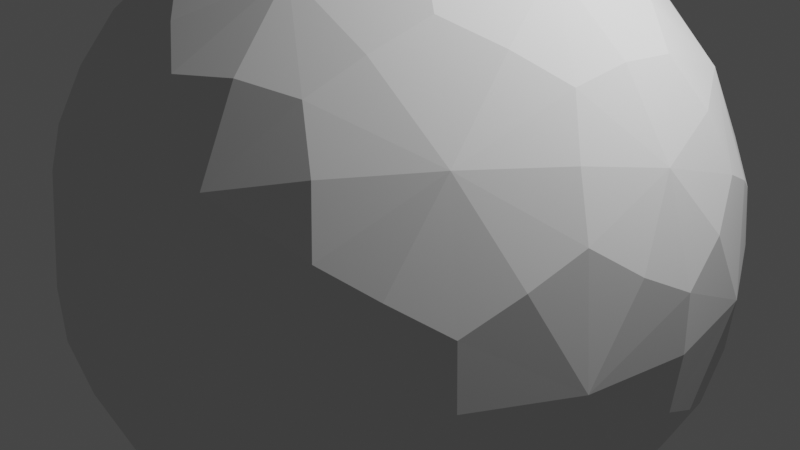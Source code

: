 # Source: Subdivision_surface_smoothing_effect.blend  (saved by Blender 4.1.23; exported with 4.5.12 LTS)
import bpy
from mathutils import Matrix  # noqa: F401  (used for matrix-valued properties, if any)

bpy.ops.wm.read_factory_settings(use_empty=True)
scene = bpy.context.scene
scene.name = 'Scene'

# ---- collections
col_collection = bpy.data.collections.new('Collection'); scene.collection.children.link(col_collection)

# ---- world
world_world = bpy.data.worlds.new('World'); scene.world = world_world
world_world.use_nodes = True; world_world.node_tree.nodes.clear()
_N = world_world.node_tree.nodes; _L = world_world.node_tree.links
n0 = _N.new('ShaderNodeOutputWorld'); n0.name = 'World Output'; n0.location = (300, 300)
n1 = _N.new('ShaderNodeBackground'); n1.name = 'Background'; n1.location = (10, 300)
n1.inputs[0].default_value = (0.05088, 0.05088, 0.05088, 1.0)
_L.new(n1.outputs[0], n0.inputs[0])
n0.is_active_output = True
world_world.color = (0.05088, 0.05088, 0.05088)
world_world.use_sun_shadow = False
world_world.sun_shadow_jitter_overblur = 0.0

# ---- cameras
cam_camera = bpy.data.cameras.new('Camera')
cam_camera.clip_end = 100.0
cam_camera.ortho_scale = 7.314

# ---- lights
light_light = bpy.data.lights.new('Light', 'POINT')
light_light.transmission_factor = 0.0
light_light.energy = 1000.0
light_light.shadow_soft_size = 0.1
light_light.shadow_maximum_resolution = 0.006
light_light.use_absolute_resolution = True

# ---- meshes
me_icosphere = bpy.data.meshes.new('Icosphere')
me_icosphere.from_pydata([(0.0, 0.0, -1.0), (0.7236, -0.5257, -0.4472), (-0.2764, -0.8506, -0.4472), (-0.8944, 0.0, -0.4472), (-0.2764, 0.8506, -0.4472), (0.7236, 0.5257, -0.4472), (0.2764, -0.8506, 0.4472), (-0.7236, -0.5257, 0.4472), (-0.7236, 0.5257, 0.4472), (0.2764, 0.8506, 0.4472), (0.8944, 0.0, 0.4472), (0.0, 0.0, 1.0), (-0.1625, -0.5, -0.8507), (0.4253, -0.309, -0.8507), (0.2629, -0.809, -0.5257), (0.8506, 0.0, -0.5257), (0.4253, 0.309, -0.8507), (-0.5257, 0.0, -0.8507), (-0.6882, -0.5, -0.5257), (-0.1625, 0.5, -0.8507), (-0.6882, 0.5, -0.5257), (0.2629, 0.809, -0.5257), (0.9511, -0.309, 0.0), (0.9511, 0.309, 0.0), (0.0, -1.0, 0.0), (0.5878, -0.809, 0.0), (-0.9511, -0.309, 0.0), (-0.5878, -0.809, 0.0), (-0.5878, 0.809, 0.0), (-0.9511, 0.309, 0.0), (0.5878, 0.809, 0.0), (0.0, 1.0, 0.0), (0.6882, -0.5, 0.5257), (-0.2629, -0.809, 0.5257), (-0.8506, 0.0, 0.5257), (-0.2629, 0.809, 0.5257), (0.6882, 0.5, 0.5257), (0.1625, -0.5, 0.8507), (0.5257, 0.0, 0.8507), (-0.4253, -0.309, 0.8507), (-0.4253, 0.309, 0.8507), (0.1625, 0.5, 0.8507)], [], [(0, 13, 12), (1, 13, 15), (0, 12, 17), (0, 17, 19), (0, 19, 16), (1, 15, 22), (2, 14, 24), (3, 18, 26), (4, 20, 28), (5, 21, 30), (1, 22, 25), (2, 24, 27), (3, 26, 29), (4, 28, 31), (5, 30, 23), (6, 32, 37), (7, 33, 39), (8, 34, 40), (9, 35, 41), (10, 36, 38), (38, 41, 11), (38, 36, 41), (36, 9, 41), (41, 40, 11), (41, 35, 40), (35, 8, 40), (40, 39, 11), (40, 34, 39), (34, 7, 39), (39, 37, 11), (39, 33, 37), (33, 6, 37), (37, 38, 11), (37, 32, 38), (32, 10, 38), (23, 36, 10), (23, 30, 36), (30, 9, 36), (31, 35, 9), (31, 28, 35), (28, 8, 35), (29, 34, 8), (29, 26, 34), (26, 7, 34), (27, 33, 7), (27, 24, 33), (24, 6, 33), (25, 32, 6), (25, 22, 32), (22, 10, 32), (30, 31, 9), (30, 21, 31), (21, 4, 31), (28, 29, 8), (28, 20, 29), (20, 3, 29), (26, 27, 7), (26, 18, 27), (18, 2, 27), (24, 25, 6), (24, 14, 25), (14, 1, 25), (22, 23, 10), (22, 15, 23), (15, 5, 23), (16, 21, 5), (16, 19, 21), (19, 4, 21), (19, 20, 4), (19, 17, 20), (17, 3, 20), (17, 18, 3), (17, 12, 18), (12, 2, 18), (15, 16, 5), (15, 13, 16), (13, 0, 16), (12, 14, 2), (12, 13, 14), (13, 1, 14)])
_uv = me_icosphere.uv_layers.new(name='UVMap')
_uv.uv.foreach_set('vector', [0.8182, 0.0, 0.7727, 0.07873, 0.8636, 0.07873, 0.7273, 0.1575, 0.6818, 0.07873, 0.6364, 0.1575, 0.09091, 0.0, 0.04545, 0.07873, 0.1364, 0.07873, 0.2727, 0.0, 0.2273, 0.07873, 0.3182, 0.07873, 0.4545, 0.0, 0.4091, 0.07873, 0.5, 0.07873, 0.7273, 0.1575, 0.6364, 0.1575, 0.6818, 0.2362, 0.9091, 0.1575, 0.8182, 0.1575, 0.8636, 0.2362, 0.1818, 0.1575, 0.09091, 0.1575, 0.1364, 0.2362, 0.3636, 0.1575, 0.2727, 0.1575, 0.3182, 0.2362, 0.5455, 0.1575, 0.4545, 0.1575, 0.5, 0.2362, 0.7273, 0.1575, 0.6818, 0.2362, 0.7727, 0.2362, 0.9091, 0.1575, 0.8636, 0.2362, 0.9545, 0.2362, 0.1818, 0.1575, 0.1364, 0.2362, 0.2273, 0.2362, 0.3636, 0.1575, 0.3182, 0.2362, 0.4091, 0.2362, 0.5455, 0.1575, 0.5, 0.2362, 0.5909, 0.2362, 0.8182, 0.3149, 0.7273, 0.3149, 0.7727, 0.3937, 1.0, 0.3149, 0.9091, 0.3149, 0.9545, 0.3937, 0.2727, 0.3149, 0.1818, 0.3149, 0.2273, 0.3937, 0.4545, 0.3149, 0.3636, 0.3149, 0.4091, 0.3937, 0.6364, 0.3149, 0.5455, 0.3149, 0.5909, 0.3937, 0.5909, 0.3937, 0.5, 0.3937, 0.5455, 0.4724, 0.5909, 0.3937, 0.5455, 0.3149, 0.5, 0.3937, 0.5455, 0.3149, 0.4545, 0.3149, 0.5, 0.3937, 0.4091, 0.3937, 0.3182, 0.3937, 0.3636, 0.4724, 0.4091, 0.3937, 0.3636, 0.3149, 0.3182, 0.3937, 0.3636, 0.3149, 0.2727, 0.3149, 0.3182, 0.3937, 0.2273, 0.3937, 0.1364, 0.3937, 0.1818, 0.4724, 0.2273, 0.3937, 0.1818, 0.3149, 0.1364, 0.3937, 0.1818, 0.3149, 0.09091, 0.3149, 0.1364, 0.3937, 0.9545, 0.3937, 0.8636, 0.3937, 0.9091, 0.4724, 0.9545, 0.3937, 0.9091, 0.3149, 0.8636, 0.3937, 0.9091, 0.3149, 0.8182, 0.3149, 0.8636, 0.3937, 0.7727, 0.3937, 0.6818, 0.3937, 0.7273, 0.4724, 0.7727, 0.3937, 0.7273, 0.3149, 0.6818, 0.3937, 0.7273, 0.3149, 0.6364, 0.3149, 0.6818, 0.3937, 0.5909, 0.2362, 0.5455, 0.3149, 0.6364, 0.3149, 0.5909, 0.2362, 0.5, 0.2362, 0.5455, 0.3149, 0.5, 0.2362, 0.4545, 0.3149, 0.5455, 0.3149, 0.4091, 0.2362, 0.3636, 0.3149, 0.4545, 0.3149, 0.4091, 0.2362, 0.3182, 0.2362, 0.3636, 0.3149, 0.3182, 0.2362, 0.2727, 0.3149, 0.3636, 0.3149, 0.2273, 0.2362, 0.1818, 0.3149, 0.2727, 0.3149, 0.2273, 0.2362, 0.1364, 0.2362, 0.1818, 0.3149, 0.1364, 0.2362, 0.09091, 0.3149, 0.1818, 0.3149, 0.9545, 0.2362, 0.9091, 0.3149, 1.0, 0.3149, 0.9545, 0.2362, 0.8636, 0.2362, 0.9091, 0.3149, 0.8636, 0.2362, 0.8182, 0.3149, 0.9091, 0.3149, 0.7727, 0.2362, 0.7273, 0.3149, 0.8182, 0.3149, 0.7727, 0.2362, 0.6818, 0.2362, 0.7273, 0.3149, 0.6818, 0.2362, 0.6364, 0.3149, 0.7273, 0.3149, 0.5, 0.2362, 0.4091, 0.2362, 0.4545, 0.3149, 0.5, 0.2362, 0.4545, 0.1575, 0.4091, 0.2362, 0.4545, 0.1575, 0.3636, 0.1575, 0.4091, 0.2362, 0.3182, 0.2362, 0.2273, 0.2362, 0.2727, 0.3149, 0.3182, 0.2362, 0.2727, 0.1575, 0.2273, 0.2362, 0.2727, 0.1575, 0.1818, 0.1575, 0.2273, 0.2362, 0.1364, 0.2362, 0.04545, 0.2362, 0.09091, 0.3149, 0.1364, 0.2362, 0.09091, 0.1575, 0.04545, 0.2362, 0.09091, 0.1575, 0.0, 0.1575, 0.04545, 0.2362, 0.8636, 0.2362, 0.7727, 0.2362, 0.8182, 0.3149, 0.8636, 0.2362, 0.8182, 0.1575, 0.7727, 0.2362, 0.8182, 0.1575, 0.7273, 0.1575, 0.7727, 0.2362, 0.6818, 0.2362, 0.5909, 0.2362, 0.6364, 0.3149, 0.6818, 0.2362, 0.6364, 0.1575, 0.5909, 0.2362, 0.6364, 0.1575, 0.5455, 0.1575, 0.5909, 0.2362, 0.5, 0.07873, 0.4545, 0.1575, 0.5455, 0.1575, 0.5, 0.07873, 0.4091, 0.07873, 0.4545, 0.1575, 0.4091, 0.07873, 0.3636, 0.1575, 0.4545, 0.1575, 0.3182, 0.07873, 0.2727, 0.1575, 0.3636, 0.1575, 0.3182, 0.07873, 0.2273, 0.07873, 0.2727, 0.1575, 0.2273, 0.07873, 0.1818, 0.1575, 0.2727, 0.1575, 0.1364, 0.07873, 0.09091, 0.1575, 0.1818, 0.1575, 0.1364, 0.07873, 0.04545, 0.07873, 0.09091, 0.1575, 0.04545, 0.07873, 0.0, 0.1575, 0.09091, 0.1575, 0.6364, 0.1575, 0.5909, 0.07873, 0.5455, 0.1575, 0.6364, 0.1575, 0.6818, 0.07873, 0.5909, 0.07873, 0.6818, 0.07873, 0.6364, 0.0, 0.5909, 0.07873, 0.8636, 0.07873, 0.8182, 0.1575, 0.9091, 0.1575, 0.8636, 0.07873, 0.7727, 0.07873, 0.8182, 0.1575, 0.7727, 0.07873, 0.7273, 0.1575, 0.8182, 0.1575])
me_icosphere.use_remesh_fix_poles = True
me_icosphere.use_remesh_preserve_attributes = False
me_icosphere.use_mirror_vertex_groups = False
me_icosphere.update()

# ---- objects
ob_light = bpy.data.objects.new('Light', light_light)
ob_camera = bpy.data.objects.new('Camera', cam_camera)
ob_icosphere = bpy.data.objects.new('Icosphere', me_icosphere)

# ---- transforms, parenting, visibility, modifiers, constraints
ob_light.location = (4.076, 1.005, 5.904)
ob_light.rotation_euler = (0.6503, 0.05522, 1.866)
ob_light.lock_rotations_4d = False
ob_light.empty_display_type = 'ARROWS'
ob_light.color = (0.0, 0.0, 0.0, 0.0)
ob_light.lineart.crease_threshold = 0.0
ob_camera.location = (7.359, -6.926, 4.958)
ob_camera.rotation_euler = (1.109, 0.0, 0.8149)
ob_camera.lock_rotations_4d = False
ob_camera.empty_display_type = 'ARROWS'
ob_camera.color = (0.0, 0.0, 0.0, 0.0)
ob_camera.display_type = 'WIRE'
ob_camera.lineart.crease_threshold = 0.0
ob_icosphere.location = (0.0, 0.0, 0.0)
ob_icosphere.scale = (-3.67, -3.67, -3.67)
ob_icosphere.lineart.crease_threshold = 0.0
_m = ob_icosphere.modifiers.new('Subdivision', 'SUBSURF')
_m.uv_smooth = 'PRESERVE_CORNERS'
_m.levels = 4
_m.render_levels = 1

# ---- collection membership
col_collection.objects.link(ob_light)
col_collection.objects.link(ob_camera)
col_collection.objects.link(ob_icosphere)

# ---- scene / render settings (as saved in the file)
scene.camera = ob_camera
scene.frame_start = 1; scene.frame_end = 250; scene.frame_set(1)
scene.render.engine = 'BLENDER_EEVEE_NEXT'
scene.cycles.use_denoising = False
scene.cycles.samples = 128
scene.cycles.sampling_pattern = 'TABULATED_SOBOL'
scene.cycles.use_adaptive_sampling = False
scene.cycles.use_light_tree = False
scene.eevee.ray_tracing_options.trace_max_roughness = 0.0
scene.view_settings.view_transform = 'Filmic'
bpy.context.view_layer.update()
